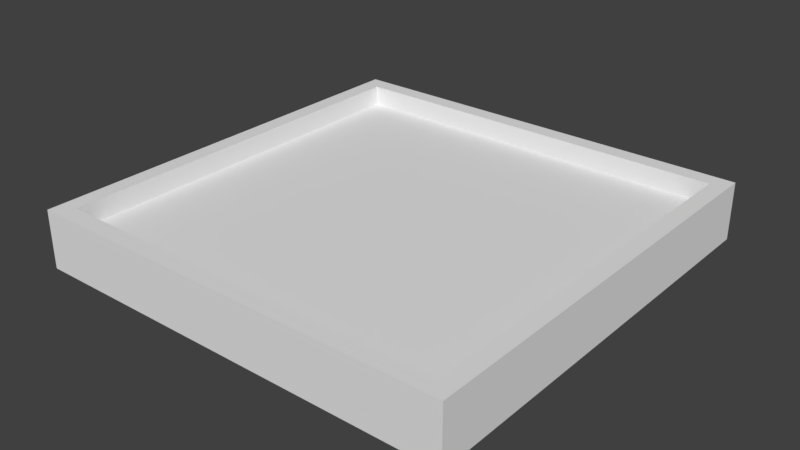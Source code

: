 # Source: square.blend  (saved by Blender 2.79.0; exported with 4.5.12 LTS)
import bpy
from mathutils import Matrix  # noqa: F401  (used for matrix-valued properties, if any)

bpy.ops.wm.read_factory_settings(use_empty=True)
scene = bpy.context.scene
scene.name = 'Scene'

# ---- collections
col_collection_1 = bpy.data.collections.new('Collection 1'); scene.collection.children.link(col_collection_1)

# ---- materials (node trees are filled in below, after node groups)
mat_1 = bpy.data.materials.new('1')
mat_1.alpha_threshold = 0.0
mat_1.roughness = 0.5
mat_2 = bpy.data.materials.new('2')
mat_2.alpha_threshold = 0.0
mat_2.roughness = 0.5

# ---- material node trees
mat_1.use_nodes = True; mat_1.node_tree.nodes.clear()
_N = mat_1.node_tree.nodes; _L = mat_1.node_tree.links
n0 = _N.new('ShaderNodeOutputMaterial'); n0.name = 'Material Output'; n0.location = (300, 300)
n1 = _N.new('ShaderNodeBsdfDiffuse'); n1.name = 'Diffuse BSDF'; n1.location = (10, 300)
_L.new(n1.outputs[0], n0.inputs[0])
n0.is_active_output = True
mat_2.use_nodes = True; mat_2.node_tree.nodes.clear()
_N = mat_2.node_tree.nodes; _L = mat_2.node_tree.links
n0 = _N.new('ShaderNodeOutputMaterial'); n0.name = 'Material Output'; n0.location = (300, 300)
n1 = _N.new('ShaderNodeBsdfDiffuse'); n1.name = 'Diffuse BSDF'; n1.location = (10, 300)
_L.new(n1.outputs[0], n0.inputs[0])
n0.is_active_output = True

# ---- world
world_world = bpy.data.worlds.new('World'); scene.world = world_world
world_world.color = (0.05088, 0.05088, 0.05088)
world_world.use_sun_shadow = False
world_world.sun_shadow_jitter_overblur = 0.0
world_world.cycles.sampling_method = 'MANUAL'

# ---- meshes
me_cube = bpy.data.meshes.new('Cube')
me_cube.from_pydata([(-2.837, -2.837, -0.2461), (-2.612, -2.612, 0.2461), (-2.837, 2.837, -0.2461), (-2.612, 2.612, 0.2461), (2.837, -2.837, -0.2461), (2.612, -2.612, 0.2461), (2.837, 2.837, -0.2461), (2.612, 2.612, 0.2461), (-2.837, -2.837, 0.2461), (-2.837, 2.837, 0.2461), (2.837, 2.837, 0.2461), (2.837, -2.837, 0.2461), (-2.837, -2.837, 0.5147), (-2.837, 2.837, 0.5147), (2.837, 2.837, 0.5147), (2.837, -2.837, 0.5147), (-2.612, -2.612, 0.5147), (-2.612, 2.612, 0.5147), (2.612, 2.612, 0.5147), (2.612, -2.612, 0.5147)], [], [(0, 8, 9, 2), (2, 9, 10, 6), (6, 10, 11, 4), (4, 11, 8, 0), (2, 6, 4, 0), (7, 3, 1, 5), (9, 8, 12, 13), (3, 7, 18, 17), (5, 1, 16, 19), (11, 10, 14, 15), (16, 17, 13, 12), (17, 18, 14, 13), (18, 19, 15, 14), (19, 16, 12, 15), (8, 11, 15, 12), (10, 9, 13, 14), (7, 5, 19, 18), (1, 3, 17, 16)])
me_cube.polygons.foreach_set('material_index', [0, 0, 0, 0, 0, 1, 0, 0, 0, 0, 0, 0, 0, 0, 0, 0, 0, 0])
_uv = me_cube.uv_layers.new(name='UVMap')
_uv.uv.foreach_set('vector', [0.9417, 0.000107, 0.9793, 0.000107, 0.9793, 0.434, 0.9417, 0.434, 0.01823, 0.7273, 0.007182, 0.6849, 0.4692, 0.5681, 0.5076, 0.6, 0.5076, 0.6, 0.4692, 0.5681, 0.4569, 0.1763, 0.4941, 0.1467, 0.4941, 0.1467, 0.4569, 0.1763, 0.006691, 0.0409, 0.01913, 0.000107, 0.9417, 0.434, 0.5078, 0.434, 0.5078, 0.000107, 0.9417, 0.000107, 0.4112, 0.5263, 0.04308, 0.6004, 0.05254, 0.1209, 0.4055, 0.2223, 0.9793, 0.434, 0.9793, 0.000107, 0.9999, 0.000107, 0.9999, 0.434, 0.04308, 0.6004, 0.4112, 0.5263, 0.432, 0.5398, 0.02064, 0.6334, 0.4055, 0.2223, 0.05254, 0.1209, 0.02063, 0.09283, 0.4214, 0.2039, 0.4569, 0.1763, 0.4692, 0.5681, 0.4457, 0.5516, 0.4387, 0.1919, 0.02063, 0.09283, 0.02064, 0.6334, 0.000107, 0.6559, 0.000112, 0.06275, 0.02064, 0.6334, 0.432, 0.5398, 0.4457, 0.5516, 0.000107, 0.6559, 0.432, 0.5398, 0.4214, 0.2039, 0.4387, 0.1919, 0.4457, 0.5516, 0.4214, 0.2039, 0.02063, 0.09283, 0.000112, 0.06275, 0.4387, 0.1919, 0.006691, 0.0409, 0.4569, 0.1763, 0.4387, 0.1919, 0.000112, 0.06275, 0.4692, 0.5681, 0.007182, 0.6849, 0.000107, 0.6559, 0.4457, 0.5516, 0.4112, 0.5263, 0.4055, 0.2223, 0.4214, 0.2039, 0.432, 0.5398, 0.05254, 0.1209, 0.04308, 0.6004, 0.02064, 0.6334, 0.02063, 0.09283])
me_cube.materials.append(mat_1)
me_cube.materials.append(mat_2)
me_cube.use_remesh_preserve_volume = False
me_cube.use_remesh_preserve_attributes = False
me_cube.use_mirror_vertex_groups = False
me_cube.update()

# ---- objects
ob_cube = bpy.data.objects.new('Cube', me_cube)

# ---- transforms, parenting, visibility, modifiers, constraints
ob_cube.location = (0.0, 0.0, 0.0)
ob_cube.lineart.crease_threshold = 0.0

# ---- collection membership
col_collection_1.objects.link(ob_cube)

# ---- scene / render settings (as saved in the file)
scene.frame_start = 1; scene.frame_end = 250; scene.frame_set(1)
scene.render.engine = 'CYCLES'
scene.render.resolution_percentage = 50
scene.render.dither_intensity = 0.0
scene.cycles.use_denoising = False
scene.cycles.samples = 128
scene.cycles.sampling_pattern = 'TABULATED_SOBOL'
scene.cycles.use_adaptive_sampling = False
scene.cycles.use_light_tree = False
scene.cycles.blur_glossy = 0.0
scene.cycles.sample_clamp_indirect = 0.0
scene.view_settings.view_transform = 'Standard'
bpy.context.view_layer.update()

# ---- added for rendering (the .blend has no active camera and no usable light): camera, sun
cam_auto = bpy.data.cameras.new('AutoCamera')
cam_auto.lens = 50.0
cam_auto.sensor_width = 36.0
cam_auto.clip_end = 1000.0
ob_auto_camera = bpy.data.objects.new('AutoCamera', cam_auto)
scene.collection.objects.link(ob_auto_camera)
ob_auto_camera.location = (7.45638, -8.94765, 6.09942)
ob_auto_camera.rotation_euler = (1.09748, -7.21219e-08, 0.694738)
scene.camera = ob_auto_camera
light_auto_sun = bpy.data.lights.new('AutoSun', 'SUN')
light_auto_sun.energy = 3.0
light_auto_sun.angle = 0.0523599
ob_auto_sun = bpy.data.objects.new('AutoSun', light_auto_sun)
scene.collection.objects.link(ob_auto_sun)
ob_auto_sun.rotation_euler = (0.872665, 0.174533, 0.523599)
bpy.context.view_layer.update()
